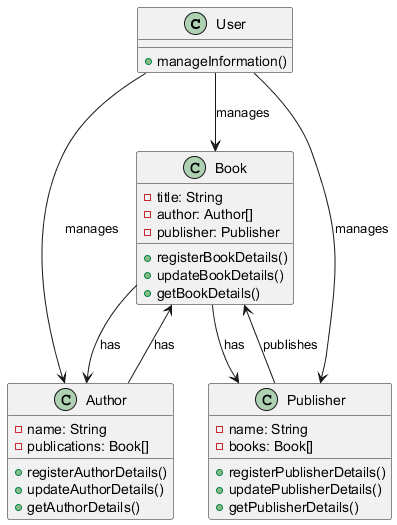

The diagram above was rendered by PlantUML. Its source (embedded in the PNG):
@startuml
class User {
    + manageInformation()
}

class Book {
    - title: String
    - author: Author[]
    - publisher: Publisher
    + registerBookDetails()
    + updateBookDetails()
    + getBookDetails()
}

class Author {
    - name: String
    - publications: Book[]
    + registerAuthorDetails()
    + updateAuthorDetails()
    + getAuthorDetails()
}

class Publisher {
    - name: String
    - books: Book[]
    + registerPublisherDetails()
    + updatePublisherDetails()
    + getPublisherDetails()
}

User --> Book : manages
User --> Author : manages
User --> Publisher : manages

Book --> Author : has 
Book --> Publisher : has

Author --> Book : has 
Publisher --> Book : publishes
@enduml